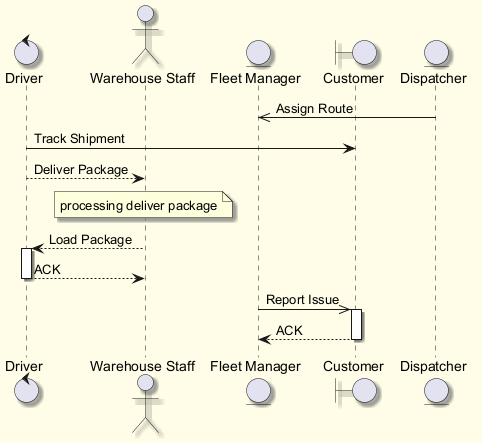

The diagram above was rendered by PlantUML. Its source (embedded in the PNG):
@startuml
skinparam backgroundColor #FFFDE7
skinparam classBackgroundColor #FFF9C4
skinparam classBorderColor #F57F17
skinparam shadowing true
control "Driver" as D
actor "Warehouse Staff" as WS
entity "Fleet Manager" as FM
boundary "Customer" as C
entity "Dispatcher" as D2
D2 ->> FM : Assign Route
D -> C : Track Shipment
D --> WS : Deliver Package
note over WS : processing deliver package
WS --> D : Load Package
activate D
D --> WS : ACK
deactivate D
FM ->> C : Report Issue
activate C
C --> FM : ACK
deactivate C
@enduml